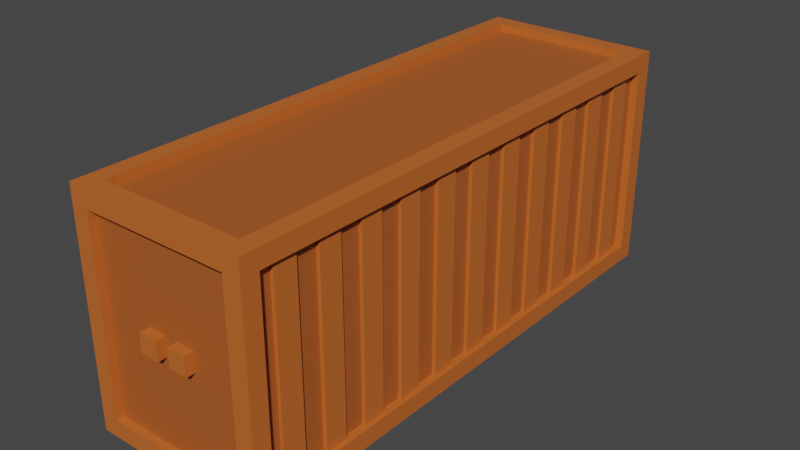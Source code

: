 # Source: container-1.blend  (saved by Blender 2.93.21; exported with 4.5.12 LTS)
import bpy
from mathutils import Matrix  # noqa: F401  (used for matrix-valued properties, if any)

bpy.ops.wm.read_factory_settings(use_empty=True)
scene = bpy.context.scene
scene.name = 'Scene'

# ---- collections
col_collection = bpy.data.collections.new('Collection'); scene.collection.children.link(col_collection)

# ---- materials (node trees are filled in below, after node groups)
mat_container = bpy.data.materials.new('container')
mat_container.alpha_threshold = 0.0
mat_container.use_transparent_shadow = False
mat_container.line_color = (0.0, 0.0, 0.0, 1.0)
mat_container_inner = bpy.data.materials.new('container_inner')
mat_container_inner.use_transparent_shadow = False

# ---- material node trees
mat_container.use_nodes = True; mat_container.node_tree.nodes.clear()
_N = mat_container.node_tree.nodes; _L = mat_container.node_tree.links
n0 = _N.new('ShaderNodeOutputMaterial'); n0.name = 'Material Output'; n0.location = (300, 300)
n1 = _N.new('ShaderNodeBsdfPrincipled'); n1.name = 'Principled BSDF'; n1.location = (10, 300)
n1.distribution = 'GGX'
n1.subsurface_method = 'BURLEY'
n1.inputs[0].default_value = (0.5841, 0.1384, 0.02519, 1.0)
n1.inputs[2].default_value = 0.4
n1.inputs[3].default_value = 1.45
n1.inputs[27].default_value = (0.0, 0.0, 0.0, 1.0)
n1.inputs[28].default_value = 1.0
_L.new(n1.outputs[0], n0.inputs[0])
n0.is_active_output = True
mat_container_inner.use_nodes = True; mat_container_inner.node_tree.nodes.clear()
_N = mat_container_inner.node_tree.nodes; _L = mat_container_inner.node_tree.links
n0 = _N.new('ShaderNodeBsdfPrincipled'); n0.name = 'Principled BSDF'; n0.location = (10, 300)
n0.distribution = 'GGX'
n0.subsurface_method = 'BURLEY'
n0.inputs[0].default_value = (0.4292, 0.1037, 0.01967, 1.0)
n0.inputs[3].default_value = 1.45
n0.inputs[27].default_value = (0.0, 0.0, 0.0, 1.0)
n0.inputs[28].default_value = 1.0
n1 = _N.new('ShaderNodeOutputMaterial'); n1.name = 'Material Output'; n1.location = (300, 300)
_L.new(n0.outputs[0], n1.inputs[0])
n1.is_active_output = True

# ---- world
world_world = bpy.data.worlds.new('World'); scene.world = world_world
world_world.use_nodes = True; world_world.node_tree.nodes.clear()
_N = world_world.node_tree.nodes; _L = world_world.node_tree.links
n0 = _N.new('ShaderNodeOutputWorld'); n0.name = 'World Output'; n0.location = (300, 300)
n1 = _N.new('ShaderNodeBackground'); n1.name = 'Background'; n1.location = (10, 300)
n1.inputs[0].default_value = (0.05088, 0.05088, 0.05088, 1.0)
_L.new(n1.outputs[0], n0.inputs[0])
n0.is_active_output = True
world_world.color = (0.05088, 0.05088, 0.05088)
world_world.use_sun_shadow = False
world_world.sun_shadow_jitter_overblur = 0.0

# ---- meshes
me_cube = bpy.data.meshes.new('Cube')
me_cube.from_pydata([(4.0, 12.0, 10.0), (4.0, 12.0, 0.0), (4.0, -12.0, 10.0), (4.0, -12.0, 0.0), (3.22, 11.22, 10.0), (3.22, -11.22, 10.0), (3.22, -12.0, 0.7795), (3.22, -12.0, 9.22), (4.0, 11.22, 0.7795), (4.0, 11.22, 9.22), (4.0, -11.22, 9.22), (4.0, -11.22, 0.7795), (3.22, 12.0, 9.22), (3.22, 12.0, 0.7795), (3.22, 11.22, 9.645), (3.22, -11.22, 9.645), (3.22, -11.65, 9.22), (3.22, -11.65, 0.7795), (3.645, 11.22, 9.22), (3.645, 11.22, 0.7795), (3.645, -11.22, 0.7795), (3.645, -11.22, 9.22), (3.22, 11.65, 0.7795), (3.22, 11.65, 9.22), (2.8, -0.5, 0.5), (2.8, -0.5, 9.5), (2.8, 0.5, 0.5), (2.8, 0.5, 9.5), (3.8, -0.5, 0.5), (3.8, -0.5, 9.5), (3.8, 0.5, 0.5), (3.8, 0.5, 9.5), (2.8, 1.5, 0.5), (2.8, 1.5, 9.5), (2.8, 2.5, 0.5), (2.8, 2.5, 9.5), (3.8, 1.5, 0.5), (3.8, 1.5, 9.5), (3.8, 2.5, 0.5), (3.8, 2.5, 9.5), (2.8, 3.5, 0.5), (2.8, 3.5, 9.5), (2.8, 4.5, 0.5), (2.8, 4.5, 9.5), (3.8, 3.5, 0.5), (3.8, 3.5, 9.5), (3.8, 4.5, 0.5), (3.8, 4.5, 9.5), (2.8, 5.5, 0.5), (2.8, 5.5, 9.5), (2.8, 6.5, 0.5), (2.8, 6.5, 9.5), (3.8, 5.5, 0.5), (3.8, 5.5, 9.5), (3.8, 6.5, 0.5), (3.8, 6.5, 9.5), (2.8, -8.5, 0.5), (2.8, -8.5, 9.5), (2.8, -7.5, 0.5), (2.8, -7.5, 9.5), (3.8, -8.5, 0.5), (3.8, -8.5, 9.5), (3.8, -7.5, 0.5), (3.8, -7.5, 9.5), (2.8, -6.5, 0.5), (2.8, -6.5, 9.5), (2.8, -5.5, 0.5), (2.8, -5.5, 9.5), (3.8, -6.5, 0.5), (3.8, -6.5, 9.5), (3.8, -5.5, 0.5), (3.8, -5.5, 9.5), (2.8, -4.5, 0.5), (2.8, -4.5, 9.5), (2.8, -3.5, 0.5), (2.8, -3.5, 9.5), (3.8, -4.5, 0.5), (3.8, -4.5, 9.5), (3.8, -3.5, 0.5), (3.8, -3.5, 9.5), (2.8, -2.5, 0.5), (2.8, -2.5, 9.5), (2.8, -1.5, 0.5), (2.8, -1.5, 9.5), (3.8, -2.5, 0.5), (3.8, -2.5, 9.5), (3.8, -1.5, 0.5), (3.8, -1.5, 9.5), (2.8, 7.5, 0.5), (2.8, 7.5, 9.5), (2.8, 8.5, 0.5), (2.8, 8.5, 9.5), (3.8, 7.5, 0.5), (3.8, 7.5, 9.5), (3.8, 8.5, 0.5), (3.8, 8.5, 9.5), (2.8, 9.5, 0.5), (2.8, 9.5, 9.5), (2.8, 10.5, 0.5), (2.8, 10.5, 9.5), (3.8, 9.5, 0.5), (3.8, 9.5, 9.5), (3.8, 10.5, 0.5), (3.8, 10.5, 9.5), (2.8, -10.5, 0.5), (2.8, -10.5, 9.5), (2.8, -9.5, 0.5), (2.8, -9.5, 9.5), (3.8, -10.5, 0.5), (3.8, -10.5, 9.5), (3.8, -9.5, 0.5), (3.8, -9.5, 9.5), (0.0, 12.0, 0.0), (0.0, -12.0, 10.0), (0.0, -12.0, 0.0), (0.0, 12.0, 10.0), (0.0, 11.22, 10.0), (0.0, -11.22, 10.0), (0.0, -12.0, 0.7795), (0.0, -12.0, 9.22), (0.0, 12.0, 0.7795), (0.0, 12.0, 9.22), (0.0, 11.22, 9.645), (0.0, -11.22, 9.645), (0.0, -11.65, 0.7795), (0.0, -11.65, 9.22), (0.0, 11.65, 0.7795), (0.0, 11.65, 9.22), (0.2896, -12.06, 4.587), (0.2896, -12.06, 5.413), (0.2896, -11.23, 4.587), (0.2896, -11.23, 5.413), (1.115, -12.06, 4.587), (1.115, -12.06, 5.413), (1.115, -11.23, 4.587), (1.115, -11.23, 5.413)], [], [(8, 9, 18, 19), (118, 6, 17, 124), (112, 1, 3, 114), (5, 4, 14, 15), (113, 2, 5, 117), (2, 0, 4, 5), (3, 2, 7, 6), (114, 3, 6, 118), (1, 0, 9, 8), (0, 2, 10, 9), (2, 3, 11, 10), (3, 1, 8, 11), (115, 0, 12, 121), (0, 1, 13, 12), (19, 18, 21, 20), (126, 127, 23, 22), (11, 8, 19, 20), (117, 5, 15, 123), (9, 10, 21, 18), (121, 12, 23, 127), (10, 11, 20, 21), (12, 13, 22, 23), (6, 7, 16, 17), (34, 35, 39, 38), (26, 27, 31, 30), (30, 31, 29, 28), (28, 29, 25, 24), (26, 30, 28, 24), (31, 27, 25, 29), (38, 39, 37, 36), (36, 37, 33, 32), (34, 38, 36, 32), (39, 35, 33, 37), (50, 51, 55, 54), (42, 43, 47, 46), (46, 47, 45, 44), (44, 45, 41, 40), (42, 46, 44, 40), (47, 43, 41, 45), (54, 55, 53, 52), (52, 53, 49, 48), (50, 54, 52, 48), (55, 51, 49, 53), (66, 67, 71, 70), (58, 59, 63, 62), (62, 63, 61, 60), (60, 61, 57, 56), (58, 62, 60, 56), (63, 59, 57, 61), (70, 71, 69, 68), (68, 69, 65, 64), (66, 70, 68, 64), (71, 67, 65, 69), (82, 83, 87, 86), (74, 75, 79, 78), (78, 79, 77, 76), (76, 77, 73, 72), (74, 78, 76, 72), (79, 75, 73, 77), (86, 87, 85, 84), (84, 85, 81, 80), (82, 86, 84, 80), (87, 83, 81, 85), (98, 99, 103, 102), (90, 91, 95, 94), (94, 95, 93, 92), (92, 93, 89, 88), (90, 94, 92, 88), (95, 91, 89, 93), (102, 103, 101, 100), (100, 101, 97, 96), (98, 102, 100, 96), (103, 99, 97, 101), (106, 107, 111, 110), (110, 111, 109, 108), (108, 109, 105, 104), (106, 110, 108, 104), (111, 107, 105, 109), (4, 116, 122, 14), (13, 120, 126, 22), (7, 119, 125, 16), (17, 16, 125, 124), (14, 122, 123, 15), (1, 112, 120, 13), (2, 113, 119, 7), (0, 115, 116, 4), (128, 129, 131, 130), (130, 131, 135, 134), (134, 135, 133, 132), (132, 133, 129, 128), (130, 134, 132, 128), (135, 131, 129, 133)])
me_cube.polygons.foreach_set('material_index', [0, 0, 0, 0, 0, 0, 0, 0, 0, 0, 0, 0, 0, 0, 1, 1, 0, 0, 0, 0, 0, 0, 0, 0, 0, 0, 0, 0, 0, 0, 0, 0, 0, 0, 0, 0, 0, 0, 0, 0, 0, 0, 0, 0, 0, 0, 0, 0, 0, 0, 0, 0, 0, 0, 0, 0, 0, 0, 0, 0, 0, 0, 0, 0, 0, 0, 0, 0, 0, 0, 0, 0, 0, 0, 0, 0, 0, 0, 0, 0, 0, 1, 1, 0, 0, 0, 0, 0, 0, 0, 0, 0])
_uv = me_cube.uv_layers.new(name='UVMap')
_uv.uv.foreach_set('vector', [0.3945, 0.5081, 0.6055, 0.5081, 0.6055, 0.5081, 0.3945, 0.5081, 0.3945, 0.875, 0.3945, 0.7744, 0.3945, 0.7744, 0.3945, 0.875, 0.25, 0.5, 0.375, 0.5, 0.375, 0.75, 0.25, 0.75, 0.6494, 0.7419, 0.6494, 0.5081, 0.6494, 0.5081, 0.6494, 0.7419, 0.75, 0.75, 0.625, 0.75, 0.6494, 0.7419, 0.75, 0.7419, 0.625, 0.75, 0.625, 0.5, 0.6494, 0.5081, 0.6494, 0.7419, 0.375, 0.75, 0.625, 0.75, 0.6055, 0.7744, 0.3945, 0.7744, 0.375, 0.875, 0.375, 0.75, 0.3945, 0.7744, 0.3945, 0.875, 0.375, 0.5, 0.625, 0.5, 0.6055, 0.5081, 0.3945, 0.5081, 0.625, 0.5, 0.625, 0.75, 0.6055, 0.7419, 0.6055, 0.5081, 0.625, 0.75, 0.375, 0.75, 0.3945, 0.7419, 0.6055, 0.7419, 0.375, 0.75, 0.375, 0.5, 0.3945, 0.5081, 0.3945, 0.7419, 0.625, 0.375, 0.625, 0.5, 0.6055, 0.4756, 0.6055, 0.375, 0.625, 0.5, 0.375, 0.5, 0.3945, 0.4756, 0.6055, 0.4756, 0.3945, 0.5081, 0.6055, 0.5081, 0.6055, 0.7419, 0.3945, 0.7419, 0.3945, 0.375, 0.6055, 0.375, 0.6055, 0.4756, 0.3945, 0.4756, 0.3945, 0.7419, 0.3945, 0.5081, 0.3945, 0.5081, 0.3945, 0.7419, 0.75, 0.7419, 0.6494, 0.7419, 0.6494, 0.7419, 0.75, 0.7419, 0.6055, 0.5081, 0.6055, 0.7419, 0.6055, 0.7419, 0.6055, 0.5081, 0.6055, 0.375, 0.6055, 0.4756, 0.6055, 0.4756, 0.6055, 0.375, 0.6055, 0.7419, 0.3945, 0.7419, 0.3945, 0.7419, 0.6055, 0.7419, 0.6055, 0.4756, 0.3945, 0.4756, 0.3945, 0.4756, 0.6055, 0.4756, 0.3945, 0.7744, 0.6055, 0.7744, 0.6055, 0.7744, 0.3945, 0.7744, 0.375, 0.25, 0.625, 0.25, 0.625, 0.5, 0.375, 0.5, 0.375, 0.25, 0.625, 0.25, 0.625, 0.5, 0.375, 0.5, 0.375, 0.5, 0.625, 0.5, 0.625, 0.75, 0.375, 0.75, 0.375, 0.75, 0.625, 0.75, 0.625, 1.0, 0.375, 1.0, 0.125, 0.5, 0.375, 0.5, 0.375, 0.75, 0.125, 0.75, 0.625, 0.5, 0.875, 0.5, 0.875, 0.75, 0.625, 0.75, 0.375, 0.5, 0.625, 0.5, 0.625, 0.75, 0.375, 0.75, 0.375, 0.75, 0.625, 0.75, 0.625, 1.0, 0.375, 1.0, 0.125, 0.5, 0.375, 0.5, 0.375, 0.75, 0.125, 0.75, 0.625, 0.5, 0.875, 0.5, 0.875, 0.75, 0.625, 0.75, 0.375, 0.25, 0.625, 0.25, 0.625, 0.5, 0.375, 0.5, 0.375, 0.25, 0.625, 0.25, 0.625, 0.5, 0.375, 0.5, 0.375, 0.5, 0.625, 0.5, 0.625, 0.75, 0.375, 0.75, 0.375, 0.75, 0.625, 0.75, 0.625, 1.0, 0.375, 1.0, 0.125, 0.5, 0.375, 0.5, 0.375, 0.75, 0.125, 0.75, 0.625, 0.5, 0.875, 0.5, 0.875, 0.75, 0.625, 0.75, 0.375, 0.5, 0.625, 0.5, 0.625, 0.75, 0.375, 0.75, 0.375, 0.75, 0.625, 0.75, 0.625, 1.0, 0.375, 1.0, 0.125, 0.5, 0.375, 0.5, 0.375, 0.75, 0.125, 0.75, 0.625, 0.5, 0.875, 0.5, 0.875, 0.75, 0.625, 0.75, 0.375, 0.25, 0.625, 0.25, 0.625, 0.5, 0.375, 0.5, 0.375, 0.25, 0.625, 0.25, 0.625, 0.5, 0.375, 0.5, 0.375, 0.5, 0.625, 0.5, 0.625, 0.75, 0.375, 0.75, 0.375, 0.75, 0.625, 0.75, 0.625, 1.0, 0.375, 1.0, 0.125, 0.5, 0.375, 0.5, 0.375, 0.75, 0.125, 0.75, 0.625, 0.5, 0.875, 0.5, 0.875, 0.75, 0.625, 0.75, 0.375, 0.5, 0.625, 0.5, 0.625, 0.75, 0.375, 0.75, 0.375, 0.75, 0.625, 0.75, 0.625, 1.0, 0.375, 1.0, 0.125, 0.5, 0.375, 0.5, 0.375, 0.75, 0.125, 0.75, 0.625, 0.5, 0.875, 0.5, 0.875, 0.75, 0.625, 0.75, 0.375, 0.25, 0.625, 0.25, 0.625, 0.5, 0.375, 0.5, 0.375, 0.25, 0.625, 0.25, 0.625, 0.5, 0.375, 0.5, 0.375, 0.5, 0.625, 0.5, 0.625, 0.75, 0.375, 0.75, 0.375, 0.75, 0.625, 0.75, 0.625, 1.0, 0.375, 1.0, 0.125, 0.5, 0.375, 0.5, 0.375, 0.75, 0.125, 0.75, 0.625, 0.5, 0.875, 0.5, 0.875, 0.75, 0.625, 0.75, 0.375, 0.5, 0.625, 0.5, 0.625, 0.75, 0.375, 0.75, 0.375, 0.75, 0.625, 0.75, 0.625, 1.0, 0.375, 1.0, 0.125, 0.5, 0.375, 0.5, 0.375, 0.75, 0.125, 0.75, 0.625, 0.5, 0.875, 0.5, 0.875, 0.75, 0.625, 0.75, 0.375, 0.25, 0.625, 0.25, 0.625, 0.5, 0.375, 0.5, 0.375, 0.25, 0.625, 0.25, 0.625, 0.5, 0.375, 0.5, 0.375, 0.5, 0.625, 0.5, 0.625, 0.75, 0.375, 0.75, 0.375, 0.75, 0.625, 0.75, 0.625, 1.0, 0.375, 1.0, 0.125, 0.5, 0.375, 0.5, 0.375, 0.75, 0.125, 0.75, 0.625, 0.5, 0.875, 0.5, 0.875, 0.75, 0.625, 0.75, 0.375, 0.5, 0.625, 0.5, 0.625, 0.75, 0.375, 0.75, 0.375, 0.75, 0.625, 0.75, 0.625, 1.0, 0.375, 1.0, 0.125, 0.5, 0.375, 0.5, 0.375, 0.75, 0.125, 0.75, 0.625, 0.5, 0.875, 0.5, 0.875, 0.75, 0.625, 0.75, 0.375, 0.25, 0.625, 0.25, 0.625, 0.5, 0.375, 0.5, 0.375, 0.5, 0.625, 0.5, 0.625, 0.75, 0.375, 0.75, 0.375, 0.75, 0.625, 0.75, 0.625, 1.0, 0.375, 1.0, 0.125, 0.5, 0.375, 0.5, 0.375, 0.75, 0.125, 0.75, 0.625, 0.5, 0.875, 0.5, 0.875, 0.75, 0.625, 0.75, 0.6494, 0.5081, 0.75, 0.5081, 0.75, 0.5081, 0.6494, 0.5081, 0.3945, 0.4756, 0.3945, 0.375, 0.3945, 0.375, 0.3945, 0.4756, 0.6055, 0.7744, 0.6055, 0.875, 0.6055, 0.875, 0.6055, 0.7744, 0.3945, 0.7744, 0.6055, 0.7744, 0.6055, 0.875, 0.3945, 0.875, 0.6494, 0.5081, 0.75, 0.5081, 0.75, 0.7419, 0.6494, 0.7419, 0.375, 0.5, 0.375, 0.375, 0.3945, 0.375, 0.3945, 0.4756, 0.625, 0.75, 0.625, 0.875, 0.6055, 0.875, 0.6055, 0.7744, 0.625, 0.5, 0.75, 0.5, 0.75, 0.5081, 0.6494, 0.5081, 0.375, 0.0, 0.625, 0.0, 0.625, 0.25, 0.375, 0.25, 0.375, 0.25, 0.625, 0.25, 0.625, 0.5, 0.375, 0.5, 0.375, 0.5, 0.625, 0.5, 0.625, 0.75, 0.375, 0.75, 0.375, 0.75, 0.625, 0.75, 0.625, 1.0, 0.375, 1.0, 0.125, 0.5, 0.375, 0.5, 0.375, 0.75, 0.125, 0.75, 0.625, 0.5, 0.875, 0.5, 0.875, 0.75, 0.625, 0.75])
me_cube.materials.append(mat_container)
me_cube.materials.append(mat_container_inner)
me_cube.use_remesh_preserve_volume = False
me_cube.use_remesh_preserve_attributes = False
me_cube.use_mirror_vertex_groups = False
me_cube.update()

# ---- objects
ob_container = bpy.data.objects.new('container', me_cube)

# ---- transforms, parenting, visibility, modifiers, constraints
ob_container.location = (0.0, 0.0, 0.0)
ob_container.lock_rotations_4d = False
ob_container.empty_display_type = 'ARROWS'
ob_container.lineart.crease_threshold = 0.0
_m = ob_container.modifiers.new('Mirror', 'MIRROR')

# ---- collection membership
col_collection.objects.link(ob_container)

# ---- scene / render settings (as saved in the file)
scene.frame_start = 1; scene.frame_end = 250; scene.frame_set(1)
scene.render.engine = 'BLENDER_EEVEE_NEXT'
scene.cycles.use_denoising = False
scene.cycles.samples = 128
scene.cycles.sampling_pattern = 'TABULATED_SOBOL'
scene.cycles.use_adaptive_sampling = False
scene.cycles.use_light_tree = False
scene.view_settings.view_transform = 'Filmic'
bpy.context.view_layer.update()

# ---- added for rendering (the .blend has no active camera and no usable light): camera, sun
cam_auto = bpy.data.cameras.new('AutoCamera')
cam_auto.lens = 50.0
cam_auto.sensor_width = 36.0
cam_auto.clip_end = 1000.0
ob_auto_camera = bpy.data.objects.new('AutoCamera', cam_auto)
scene.collection.objects.link(ob_auto_camera)
ob_auto_camera.location = (25.2161, -30.2882, 25.1729)
ob_auto_camera.rotation_euler = (1.09748, -7.21219e-08, 0.694738)
scene.camera = ob_auto_camera
light_auto_sun = bpy.data.lights.new('AutoSun', 'SUN')
light_auto_sun.energy = 3.0
light_auto_sun.angle = 0.0523599
ob_auto_sun = bpy.data.objects.new('AutoSun', light_auto_sun)
scene.collection.objects.link(ob_auto_sun)
ob_auto_sun.rotation_euler = (0.872665, 0.174533, 0.523599)
bpy.context.view_layer.update()
